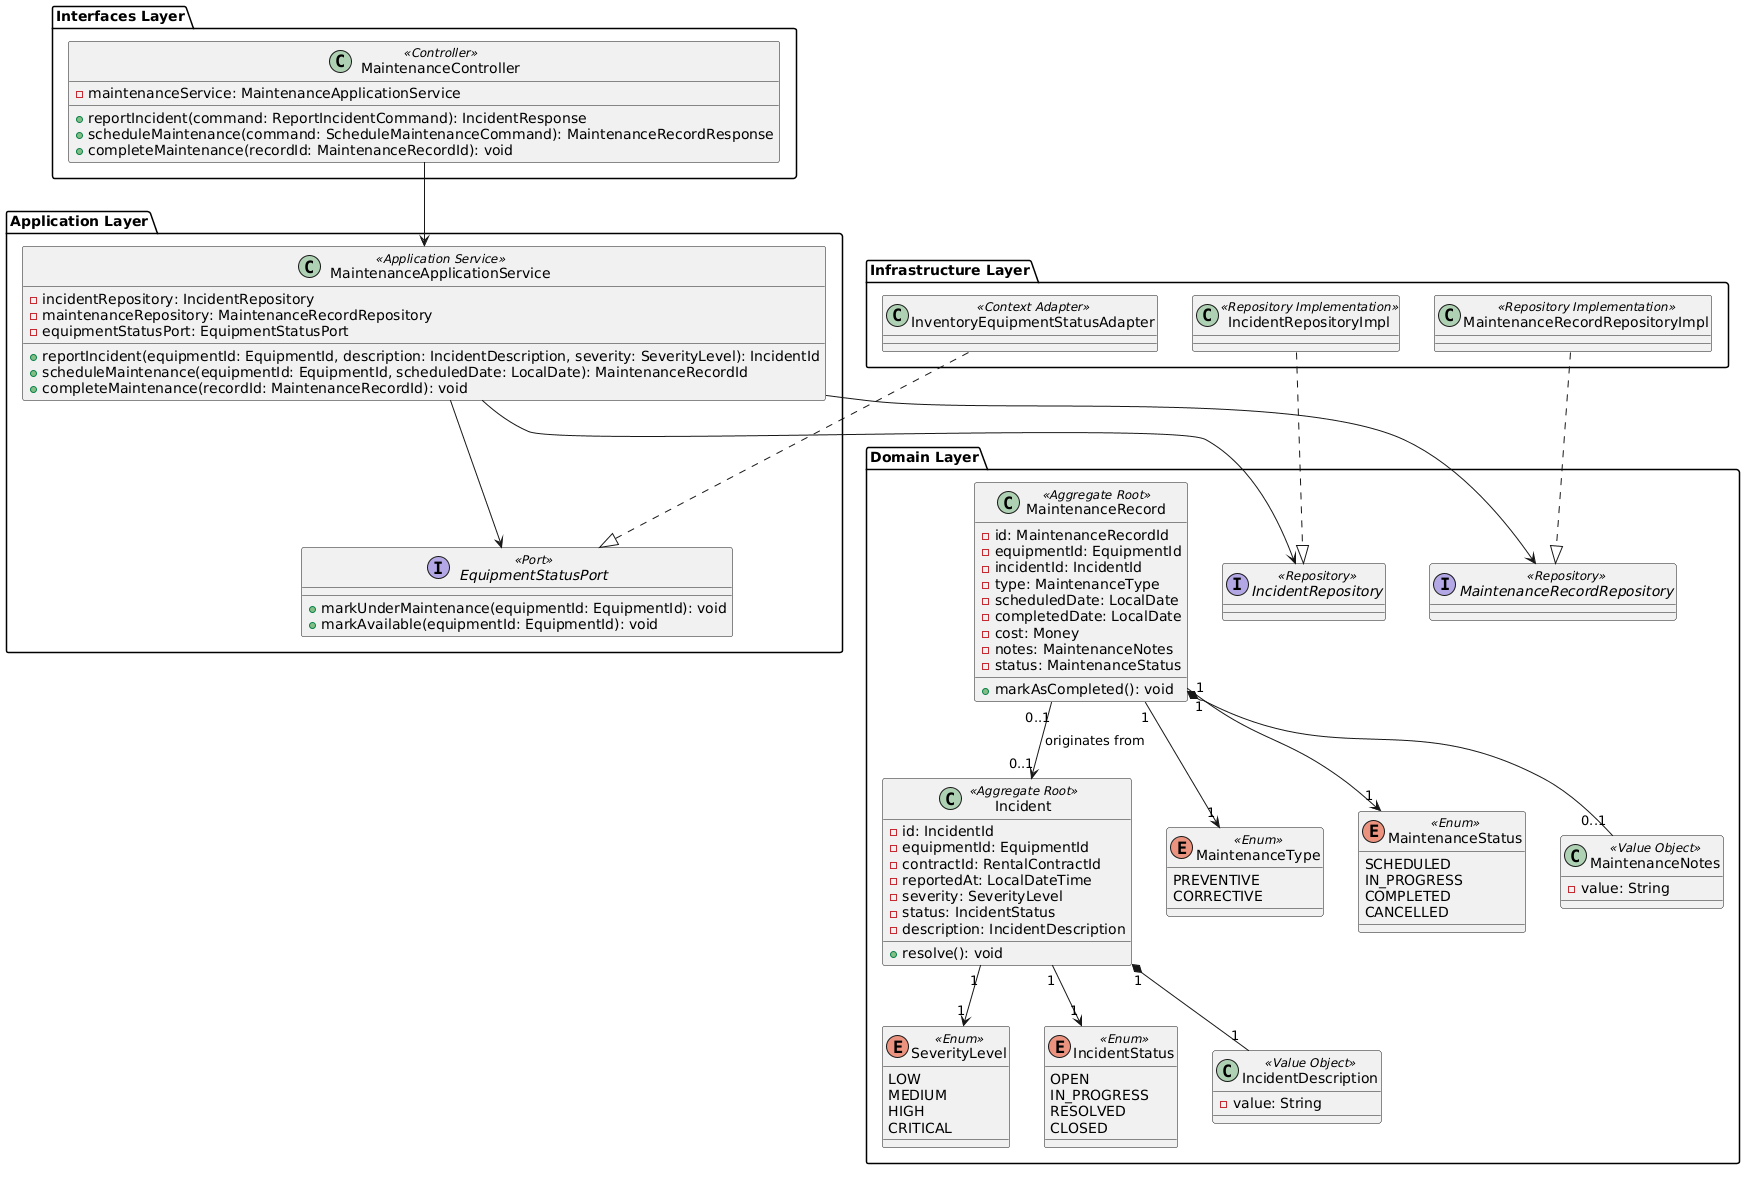

The diagram above was rendered by PlantUML. Its source (embedded in the PNG):
@startuml
package "Interfaces Layer" {
  class MaintenanceController <<Controller>> {
    - maintenanceService: MaintenanceApplicationService
    + reportIncident(command: ReportIncidentCommand): IncidentResponse
    + scheduleMaintenance(command: ScheduleMaintenanceCommand): MaintenanceRecordResponse
    + completeMaintenance(recordId: MaintenanceRecordId): void
  }
}

package "Application Layer" {
  class MaintenanceApplicationService <<Application Service>> {
    - incidentRepository: IncidentRepository
    - maintenanceRepository: MaintenanceRecordRepository
    - equipmentStatusPort: EquipmentStatusPort
    + reportIncident(equipmentId: EquipmentId, description: IncidentDescription, severity: SeverityLevel): IncidentId
    + scheduleMaintenance(equipmentId: EquipmentId, scheduledDate: LocalDate): MaintenanceRecordId
    + completeMaintenance(recordId: MaintenanceRecordId): void
  }

  interface EquipmentStatusPort <<Port>> {
    + markUnderMaintenance(equipmentId: EquipmentId): void
    + markAvailable(equipmentId: EquipmentId): void
  }
}

package "Infrastructure Layer" {
  class IncidentRepositoryImpl <<Repository Implementation>>
  class MaintenanceRecordRepositoryImpl <<Repository Implementation>>
  class InventoryEquipmentStatusAdapter <<Context Adapter>>
}

package "Domain Layer" {
  class Incident <<Aggregate Root>> {
    - id: IncidentId
    - equipmentId: EquipmentId
    - contractId: RentalContractId
    - reportedAt: LocalDateTime
    - severity: SeverityLevel
    - status: IncidentStatus
    - description: IncidentDescription
    + resolve(): void
  }

  class MaintenanceRecord <<Aggregate Root>> {
    - id: MaintenanceRecordId
    - equipmentId: EquipmentId
    - incidentId: IncidentId
    - type: MaintenanceType
    - scheduledDate: LocalDate
    - completedDate: LocalDate
    - cost: Money
    - notes: MaintenanceNotes
    - status: MaintenanceStatus
    + markAsCompleted(): void
  }

  enum SeverityLevel <<Enum>> {
    LOW
    MEDIUM
    HIGH
    CRITICAL
  }

  enum IncidentStatus <<Enum>> {
    OPEN
    IN_PROGRESS
    RESOLVED
    CLOSED
  }

  enum MaintenanceType <<Enum>> {
    PREVENTIVE
    CORRECTIVE
  }

  enum MaintenanceStatus <<Enum>> {
    SCHEDULED
    IN_PROGRESS
    COMPLETED
    CANCELLED
  }

  class IncidentDescription <<Value Object>> {
    - value: String
  }
  class MaintenanceNotes <<Value Object>> {
    - value: String
  }

  interface IncidentRepository <<Repository>>
  interface MaintenanceRecordRepository <<Repository>>
}

MaintenanceController --> MaintenanceApplicationService
MaintenanceApplicationService --> IncidentRepository
MaintenanceApplicationService --> MaintenanceRecordRepository
MaintenanceApplicationService --> EquipmentStatusPort

IncidentRepositoryImpl ..|> IncidentRepository
MaintenanceRecordRepositoryImpl ..|> MaintenanceRecordRepository
InventoryEquipmentStatusAdapter ..|> EquipmentStatusPort

Incident "1" --> "1" SeverityLevel
Incident "1" --> "1" IncidentStatus
Incident "1" *-- "1" IncidentDescription
MaintenanceRecord "1" --> "1" MaintenanceType
MaintenanceRecord "1" --> "1" MaintenanceStatus
MaintenanceRecord "1" *-- "0..1" MaintenanceNotes
MaintenanceRecord "0..1" --> "0..1" Incident : originates from
@enduml